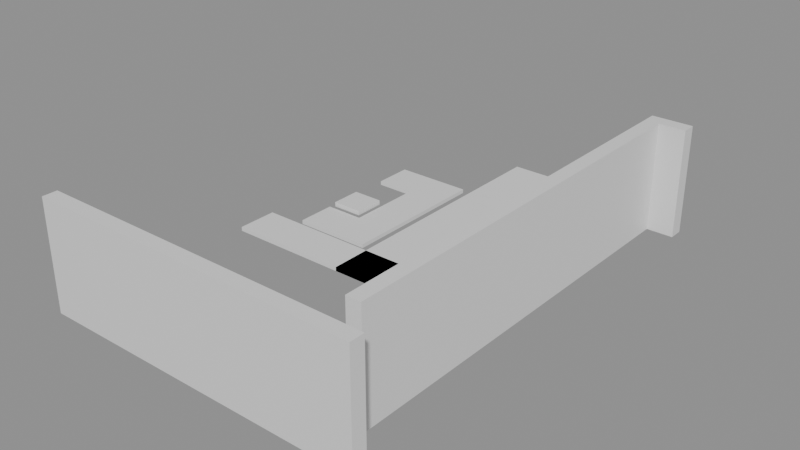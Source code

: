 # Source: building_lego.blend  (saved by Blender 5.0.119; exported with 4.5.12 LTS)
import bpy
from mathutils import Matrix  # noqa: F401  (used for matrix-valued properties, if any)

bpy.ops.wm.read_factory_settings(use_empty=True)
scene = bpy.context.scene
scene.name = 'Scene'

# ---- collections
col_01_paredes_externas = bpy.data.collections.new('01_Paredes_Externas'); scene.collection.children.link(col_01_paredes_externas)
col_03_pisos_escadas = bpy.data.collections.new('03_Pisos_Escadas'); scene.collection.children.link(col_03_pisos_escadas)
col_04_moveis_decoracoes = bpy.data.collections.new('04_Moveis_Decoracoes'); scene.collection.children.link(col_04_moveis_decoracoes)

# ---- materials (node trees are filled in below, after node groups)
mat_mat_parede_externa = bpy.data.materials.new('Mat_Parede_Externa')
mat_mat_pisos = bpy.data.materials.new('Mat_Pisos')
mat_mat_moveis = bpy.data.materials.new('Mat_Moveis')

# ---- material node trees
mat_mat_parede_externa.use_nodes = True; mat_mat_parede_externa.node_tree.nodes.clear()
_N = mat_mat_parede_externa.node_tree.nodes; _L = mat_mat_parede_externa.node_tree.links
n0 = _N.new('ShaderNodeBsdfPrincipled'); n0.name = 'BSDF - Pré-fundamentado'; n0.location = (-200, 100)
n1 = _N.new('ShaderNodeOutputMaterial'); n1.name = 'Saída de material'; n1.location = (200, 100)
_L.new(n0.outputs[0], n1.inputs[0])
n1.is_active_output = True
mat_mat_pisos.use_nodes = True; mat_mat_pisos.node_tree.nodes.clear()
_N = mat_mat_pisos.node_tree.nodes; _L = mat_mat_pisos.node_tree.links
n0 = _N.new('ShaderNodeBsdfPrincipled'); n0.name = 'BSDF - Pré-fundamentado'; n0.location = (-200, 100)
n1 = _N.new('ShaderNodeOutputMaterial'); n1.name = 'Saída de material'; n1.location = (200, 100)
_L.new(n0.outputs[0], n1.inputs[0])
n1.is_active_output = True
mat_mat_moveis.use_nodes = True; mat_mat_moveis.node_tree.nodes.clear()
_N = mat_mat_moveis.node_tree.nodes; _L = mat_mat_moveis.node_tree.links
n0 = _N.new('ShaderNodeBsdfPrincipled'); n0.name = 'BSDF - Pré-fundamentado'; n0.location = (-200, 100)
n1 = _N.new('ShaderNodeOutputMaterial'); n1.name = 'Saída de material'; n1.location = (200, 100)
_L.new(n0.outputs[0], n1.inputs[0])
n1.is_active_output = True

# ---- meshes
me_bloco_dungeon_wall_4232_3687_z0 = bpy.data.meshes.new('Bloco_dungeon_wall_4232_3687_z0')
me_bloco_dungeon_wall_4232_3687_z0.from_pydata([(-0.5, -0.175, -1.32), (0.5, -0.175, -1.32), (0.5, 0.175, -1.32), (-0.5, 0.175, -1.32), (-0.5, -0.175, 1.32), (0.5, -0.175, 1.32), (0.5, 0.175, 1.32), (-0.5, 0.175, 1.32)], [], [(0, 1, 2, 3), (4, 7, 6, 5), (0, 4, 5, 1), (2, 6, 7, 3), (0, 3, 7, 4), (1, 5, 6, 2)])
me_bloco_dungeon_wall_4232_3687_z0.materials.append(mat_mat_parede_externa)
me_bloco_dungeon_wall_4232_3687_z0.update()
me_bloco_dungeon_wall_4233_3687_z0 = bpy.data.meshes.new('Bloco_dungeon_wall_4233_3687_z0')
me_bloco_dungeon_wall_4233_3687_z0.from_pydata([(-0.5, -0.175, -1.32), (0.5, -0.175, -1.32), (0.5, 0.175, -1.32), (-0.5, 0.175, -1.32), (-0.5, -0.175, 1.32), (0.5, -0.175, 1.32), (0.5, 0.175, 1.32), (-0.5, 0.175, 1.32)], [], [(0, 1, 2, 3), (4, 7, 6, 5), (0, 4, 5, 1), (2, 6, 7, 3), (0, 3, 7, 4), (1, 5, 6, 2)])
me_bloco_dungeon_wall_4233_3687_z0.materials.append(mat_mat_parede_externa)
me_bloco_dungeon_wall_4233_3687_z0.update()
me_bloco_dungeon_wall_4234_3687_z0 = bpy.data.meshes.new('Bloco_dungeon_wall_4234_3687_z0')
me_bloco_dungeon_wall_4234_3687_z0.from_pydata([(-0.5, -0.175, -1.32), (0.5, -0.175, -1.32), (0.5, 0.175, -1.32), (-0.5, 0.175, -1.32), (-0.5, -0.175, 1.32), (0.5, -0.175, 1.32), (0.5, 0.175, 1.32), (-0.5, 0.175, 1.32)], [], [(0, 1, 2, 3), (4, 7, 6, 5), (0, 4, 5, 1), (2, 6, 7, 3), (0, 3, 7, 4), (1, 5, 6, 2)])
me_bloco_dungeon_wall_4234_3687_z0.materials.append(mat_mat_parede_externa)
me_bloco_dungeon_wall_4234_3687_z0.update()
me_bloco_dungeon_wall_4235_3687_z0 = bpy.data.meshes.new('Bloco_dungeon_wall_4235_3687_z0')
me_bloco_dungeon_wall_4235_3687_z0.from_pydata([(-0.5, -0.175, -1.32), (0.5, -0.175, -1.32), (0.5, 0.175, -1.32), (-0.5, 0.175, -1.32), (-0.5, -0.175, 1.32), (0.5, -0.175, 1.32), (0.5, 0.175, 1.32), (-0.5, 0.175, 1.32)], [], [(0, 1, 2, 3), (4, 7, 6, 5), (0, 4, 5, 1), (2, 6, 7, 3), (0, 3, 7, 4), (1, 5, 6, 2)])
me_bloco_dungeon_wall_4235_3687_z0.materials.append(mat_mat_parede_externa)
me_bloco_dungeon_wall_4235_3687_z0.update()
me_bloco_dungeon_wall_4236_3687_z0 = bpy.data.meshes.new('Bloco_dungeon_wall_4236_3687_z0')
me_bloco_dungeon_wall_4236_3687_z0.from_pydata([(-0.5, -0.175, -1.32), (0.5, -0.175, -1.32), (0.5, 0.175, -1.32), (-0.5, 0.175, -1.32), (-0.5, -0.175, 1.32), (0.5, -0.175, 1.32), (0.5, 0.175, 1.32), (-0.5, 0.175, 1.32)], [], [(0, 1, 2, 3), (4, 7, 6, 5), (0, 4, 5, 1), (2, 6, 7, 3), (0, 3, 7, 4), (1, 5, 6, 2)])
me_bloco_dungeon_wall_4236_3687_z0.materials.append(mat_mat_parede_externa)
me_bloco_dungeon_wall_4236_3687_z0.update()
me_bloco_dungeon_wall_4237_3687_z0 = bpy.data.meshes.new('Bloco_dungeon_wall_4237_3687_z0')
me_bloco_dungeon_wall_4237_3687_z0.from_pydata([(-0.5, -0.175, -1.32), (0.5, -0.175, -1.32), (0.5, 0.175, -1.32), (-0.5, 0.175, -1.32), (-0.5, -0.175, 1.32), (0.5, -0.175, 1.32), (0.5, 0.175, 1.32), (-0.5, 0.175, 1.32)], [], [(0, 1, 2, 3), (4, 7, 6, 5), (0, 4, 5, 1), (2, 6, 7, 3), (0, 3, 7, 4), (1, 5, 6, 2)])
me_bloco_dungeon_wall_4237_3687_z0.materials.append(mat_mat_parede_externa)
me_bloco_dungeon_wall_4237_3687_z0.update()
me_bloco_dungeon_wall_4238_3687_z0 = bpy.data.meshes.new('Bloco_dungeon_wall_4238_3687_z0')
me_bloco_dungeon_wall_4238_3687_z0.from_pydata([(-0.5, -0.175, -1.32), (0.5, -0.175, -1.32), (0.5, 0.175, -1.32), (-0.5, 0.175, -1.32), (-0.5, -0.175, 1.32), (0.5, -0.175, 1.32), (0.5, 0.175, 1.32), (-0.5, 0.175, 1.32)], [], [(0, 1, 2, 3), (4, 7, 6, 5), (0, 4, 5, 1), (2, 6, 7, 3), (0, 3, 7, 4), (1, 5, 6, 2)])
me_bloco_dungeon_wall_4238_3687_z0.materials.append(mat_mat_parede_externa)
me_bloco_dungeon_wall_4238_3687_z0.update()
me_bloco_dungeon_wall_4239_3687_z0 = bpy.data.meshes.new('Bloco_dungeon_wall_4239_3687_z0')
me_bloco_dungeon_wall_4239_3687_z0.from_pydata([(-0.5, -0.175, -1.32), (0.5, -0.175, -1.32), (0.5, 0.175, -1.32), (-0.5, 0.175, -1.32), (-0.5, -0.175, 1.32), (0.5, -0.175, 1.32), (0.5, 0.175, 1.32), (-0.5, 0.175, 1.32)], [], [(0, 1, 2, 3), (4, 7, 6, 5), (0, 4, 5, 1), (2, 6, 7, 3), (0, 3, 7, 4), (1, 5, 6, 2)])
me_bloco_dungeon_wall_4239_3687_z0.materials.append(mat_mat_parede_externa)
me_bloco_dungeon_wall_4239_3687_z0.update()
me_bloco_dungeon_wall_4239_3698_z0 = bpy.data.meshes.new('Bloco_dungeon_wall_4239_3698_z0')
me_bloco_dungeon_wall_4239_3698_z0.from_pydata([(-0.5, -0.175, -1.32), (0.5, -0.175, -1.32), (0.5, 0.175, -1.32), (-0.5, 0.175, -1.32), (-0.5, -0.175, 1.32), (0.5, -0.175, 1.32), (0.5, 0.175, 1.32), (-0.5, 0.175, 1.32)], [], [(0, 1, 2, 3), (4, 7, 6, 5), (0, 4, 5, 1), (2, 6, 7, 3), (0, 3, 7, 4), (1, 5, 6, 2)])
me_bloco_dungeon_wall_4239_3698_z0.materials.append(mat_mat_parede_externa)
me_bloco_dungeon_wall_4239_3698_z0.update()
me_bloco_dungeon_wall_4239_3688_z0 = bpy.data.meshes.new('Bloco_dungeon_wall_4239_3688_z0')
me_bloco_dungeon_wall_4239_3688_z0.from_pydata([(-0.175, -0.5, -1.32), (0.175, -0.5, -1.32), (0.175, 0.5, -1.32), (-0.175, 0.5, -1.32), (-0.175, -0.5, 1.32), (0.175, -0.5, 1.32), (0.175, 0.5, 1.32), (-0.175, 0.5, 1.32)], [], [(0, 1, 2, 3), (4, 7, 6, 5), (0, 4, 5, 1), (2, 6, 7, 3), (0, 3, 7, 4), (1, 5, 6, 2)])
me_bloco_dungeon_wall_4239_3688_z0.materials.append(mat_mat_parede_externa)
me_bloco_dungeon_wall_4239_3688_z0.update()
me_bloco_dungeon_wall_4239_3689_z0 = bpy.data.meshes.new('Bloco_dungeon_wall_4239_3689_z0')
me_bloco_dungeon_wall_4239_3689_z0.from_pydata([(-0.175, -0.5, -1.32), (0.175, -0.5, -1.32), (0.175, 0.5, -1.32), (-0.175, 0.5, -1.32), (-0.175, -0.5, 1.32), (0.175, -0.5, 1.32), (0.175, 0.5, 1.32), (-0.175, 0.5, 1.32)], [], [(0, 1, 2, 3), (4, 7, 6, 5), (0, 4, 5, 1), (2, 6, 7, 3), (0, 3, 7, 4), (1, 5, 6, 2)])
me_bloco_dungeon_wall_4239_3689_z0.materials.append(mat_mat_parede_externa)
me_bloco_dungeon_wall_4239_3689_z0.update()
me_bloco_dungeon_wall_4239_3690_z0 = bpy.data.meshes.new('Bloco_dungeon_wall_4239_3690_z0')
me_bloco_dungeon_wall_4239_3690_z0.from_pydata([(-0.175, -0.5, -1.32), (0.175, -0.5, -1.32), (0.175, 0.5, -1.32), (-0.175, 0.5, -1.32), (-0.175, -0.5, 1.32), (0.175, -0.5, 1.32), (0.175, 0.5, 1.32), (-0.175, 0.5, 1.32)], [], [(0, 1, 2, 3), (4, 7, 6, 5), (0, 4, 5, 1), (2, 6, 7, 3), (0, 3, 7, 4), (1, 5, 6, 2)])
me_bloco_dungeon_wall_4239_3690_z0.materials.append(mat_mat_parede_externa)
me_bloco_dungeon_wall_4239_3690_z0.update()
me_bloco_dungeon_wall_4239_3691_z0 = bpy.data.meshes.new('Bloco_dungeon_wall_4239_3691_z0')
me_bloco_dungeon_wall_4239_3691_z0.from_pydata([(-0.175, -0.5, -1.32), (0.175, -0.5, -1.32), (0.175, 0.5, -1.32), (-0.175, 0.5, -1.32), (-0.175, -0.5, 1.32), (0.175, -0.5, 1.32), (0.175, 0.5, 1.32), (-0.175, 0.5, 1.32)], [], [(0, 1, 2, 3), (4, 7, 6, 5), (0, 4, 5, 1), (2, 6, 7, 3), (0, 3, 7, 4), (1, 5, 6, 2)])
me_bloco_dungeon_wall_4239_3691_z0.materials.append(mat_mat_parede_externa)
me_bloco_dungeon_wall_4239_3691_z0.update()
me_bloco_dungeon_wall_4239_3692_z0 = bpy.data.meshes.new('Bloco_dungeon_wall_4239_3692_z0')
me_bloco_dungeon_wall_4239_3692_z0.from_pydata([(-0.175, -0.5, -1.32), (0.175, -0.5, -1.32), (0.175, 0.5, -1.32), (-0.175, 0.5, -1.32), (-0.175, -0.5, 1.32), (0.175, -0.5, 1.32), (0.175, 0.5, 1.32), (-0.175, 0.5, 1.32)], [], [(0, 1, 2, 3), (4, 7, 6, 5), (0, 4, 5, 1), (2, 6, 7, 3), (0, 3, 7, 4), (1, 5, 6, 2)])
me_bloco_dungeon_wall_4239_3692_z0.materials.append(mat_mat_parede_externa)
me_bloco_dungeon_wall_4239_3692_z0.update()
me_bloco_dungeon_wall_4239_3693_z0 = bpy.data.meshes.new('Bloco_dungeon_wall_4239_3693_z0')
me_bloco_dungeon_wall_4239_3693_z0.from_pydata([(-0.175, -0.5, -1.32), (0.175, -0.5, -1.32), (0.175, 0.5, -1.32), (-0.175, 0.5, -1.32), (-0.175, -0.5, 1.32), (0.175, -0.5, 1.32), (0.175, 0.5, 1.32), (-0.175, 0.5, 1.32)], [], [(0, 1, 2, 3), (4, 7, 6, 5), (0, 4, 5, 1), (2, 6, 7, 3), (0, 3, 7, 4), (1, 5, 6, 2)])
me_bloco_dungeon_wall_4239_3693_z0.materials.append(mat_mat_parede_externa)
me_bloco_dungeon_wall_4239_3693_z0.update()
me_bloco_dungeon_wall_4239_3694_z0 = bpy.data.meshes.new('Bloco_dungeon_wall_4239_3694_z0')
me_bloco_dungeon_wall_4239_3694_z0.from_pydata([(-0.175, -0.5, -1.32), (0.175, -0.5, -1.32), (0.175, 0.5, -1.32), (-0.175, 0.5, -1.32), (-0.175, -0.5, 1.32), (0.175, -0.5, 1.32), (0.175, 0.5, 1.32), (-0.175, 0.5, 1.32)], [], [(0, 1, 2, 3), (4, 7, 6, 5), (0, 4, 5, 1), (2, 6, 7, 3), (0, 3, 7, 4), (1, 5, 6, 2)])
me_bloco_dungeon_wall_4239_3694_z0.materials.append(mat_mat_parede_externa)
me_bloco_dungeon_wall_4239_3694_z0.update()
me_bloco_dungeon_wall_4239_3695_z0 = bpy.data.meshes.new('Bloco_dungeon_wall_4239_3695_z0')
me_bloco_dungeon_wall_4239_3695_z0.from_pydata([(-0.175, -0.5, -1.32), (0.175, -0.5, -1.32), (0.175, 0.5, -1.32), (-0.175, 0.5, -1.32), (-0.175, -0.5, 1.32), (0.175, -0.5, 1.32), (0.175, 0.5, 1.32), (-0.175, 0.5, 1.32)], [], [(0, 1, 2, 3), (4, 7, 6, 5), (0, 4, 5, 1), (2, 6, 7, 3), (0, 3, 7, 4), (1, 5, 6, 2)])
me_bloco_dungeon_wall_4239_3695_z0.materials.append(mat_mat_parede_externa)
me_bloco_dungeon_wall_4239_3695_z0.update()
me_bloco_dungeon_wall_4239_3696_z0 = bpy.data.meshes.new('Bloco_dungeon_wall_4239_3696_z0')
me_bloco_dungeon_wall_4239_3696_z0.from_pydata([(-0.175, -0.5, -1.32), (0.175, -0.5, -1.32), (0.175, 0.5, -1.32), (-0.175, 0.5, -1.32), (-0.175, -0.5, 1.32), (0.175, -0.5, 1.32), (0.175, 0.5, 1.32), (-0.175, 0.5, 1.32)], [], [(0, 1, 2, 3), (4, 7, 6, 5), (0, 4, 5, 1), (2, 6, 7, 3), (0, 3, 7, 4), (1, 5, 6, 2)])
me_bloco_dungeon_wall_4239_3696_z0.materials.append(mat_mat_parede_externa)
me_bloco_dungeon_wall_4239_3696_z0.update()
me_bloco_dungeon_wall_4239_3697_z0 = bpy.data.meshes.new('Bloco_dungeon_wall_4239_3697_z0')
me_bloco_dungeon_wall_4239_3697_z0.from_pydata([(-0.175, -0.5, -1.32), (0.175, -0.5, -1.32), (0.175, 0.5, -1.32), (-0.175, 0.5, -1.32), (-0.175, -0.5, 1.32), (0.175, -0.5, 1.32), (0.175, 0.5, 1.32), (-0.175, 0.5, 1.32)], [], [(0, 1, 2, 3), (4, 7, 6, 5), (0, 4, 5, 1), (2, 6, 7, 3), (0, 3, 7, 4), (1, 5, 6, 2)])
me_bloco_dungeon_wall_4239_3697_z0.materials.append(mat_mat_parede_externa)
me_bloco_dungeon_wall_4239_3697_z0.update()
me_piso_stone_pavers_4232_3692_z0 = bpy.data.meshes.new('Piso_stone_pavers_4232_3692_z0')
me_piso_stone_pavers_4232_3692_z0.from_pydata([(-0.5, -0.5, -0.05), (0.5, -0.5, -0.05), (0.5, 0.5, -0.05), (-0.5, 0.5, -0.05), (-0.5, -0.5, 0.05), (0.5, -0.5, 0.05), (0.5, 0.5, 0.05), (-0.5, 0.5, 0.05)], [], [(0, 1, 2, 3), (4, 7, 6, 5), (0, 4, 5, 1), (2, 6, 7, 3), (0, 3, 7, 4), (1, 5, 6, 2)])
me_piso_stone_pavers_4232_3692_z0.materials.append(mat_mat_pisos)
me_piso_stone_pavers_4232_3692_z0.update()
me_piso_stone_pavers_4233_3692_z0 = bpy.data.meshes.new('Piso_stone_pavers_4233_3692_z0')
me_piso_stone_pavers_4233_3692_z0.from_pydata([(-0.5, -0.5, -0.05), (0.5, -0.5, -0.05), (0.5, 0.5, -0.05), (-0.5, 0.5, -0.05), (-0.5, -0.5, 0.05), (0.5, -0.5, 0.05), (0.5, 0.5, 0.05), (-0.5, 0.5, 0.05)], [], [(0, 1, 2, 3), (4, 7, 6, 5), (0, 4, 5, 1), (2, 6, 7, 3), (0, 3, 7, 4), (1, 5, 6, 2)])
me_piso_stone_pavers_4233_3692_z0.materials.append(mat_mat_pisos)
me_piso_stone_pavers_4233_3692_z0.update()
me_piso_stone_pavers_4234_3692_z0 = bpy.data.meshes.new('Piso_stone_pavers_4234_3692_z0')
me_piso_stone_pavers_4234_3692_z0.from_pydata([(-0.5, -0.5, -0.05), (0.5, -0.5, -0.05), (0.5, 0.5, -0.05), (-0.5, 0.5, -0.05), (-0.5, -0.5, 0.05), (0.5, -0.5, 0.05), (0.5, 0.5, 0.05), (-0.5, 0.5, 0.05)], [], [(0, 1, 2, 3), (4, 7, 6, 5), (0, 4, 5, 1), (2, 6, 7, 3), (0, 3, 7, 4), (1, 5, 6, 2)])
me_piso_stone_pavers_4234_3692_z0.materials.append(mat_mat_pisos)
me_piso_stone_pavers_4234_3692_z0.update()
me_piso_stone_pavers_4235_3692_z0 = bpy.data.meshes.new('Piso_stone_pavers_4235_3692_z0')
me_piso_stone_pavers_4235_3692_z0.from_pydata([(-0.5, -0.5, -0.05), (0.5, -0.5, -0.05), (0.5, 0.5, -0.05), (-0.5, 0.5, -0.05), (-0.5, -0.5, 0.05), (0.5, -0.5, 0.05), (0.5, 0.5, 0.05), (-0.5, 0.5, 0.05)], [], [(0, 1, 2, 3), (4, 7, 6, 5), (0, 4, 5, 1), (2, 6, 7, 3), (0, 3, 7, 4), (1, 5, 6, 2)])
me_piso_stone_pavers_4235_3692_z0.materials.append(mat_mat_pisos)
me_piso_stone_pavers_4235_3692_z0.update()
me_piso_glowing_rune_4235_3692_z0 = bpy.data.meshes.new('Piso_glowing_rune_4235_3692_z0')
me_piso_glowing_rune_4235_3692_z0.from_pydata([(-0.5, -0.5, -0.05), (0.5, -0.5, -0.05), (0.5, 0.5, -0.05), (-0.5, 0.5, -0.05), (-0.5, -0.5, 0.05), (0.5, -0.5, 0.05), (0.5, 0.5, 0.05), (-0.5, 0.5, 0.05)], [], [(0, 1, 2, 3), (4, 7, 6, 5), (0, 4, 5, 1), (2, 6, 7, 3), (0, 3, 7, 4), (1, 5, 6, 2)])
me_piso_glowing_rune_4235_3692_z0.materials.append(mat_mat_pisos)
me_piso_glowing_rune_4235_3692_z0.update()
me_piso_stone_pavers_4235_3693_z0 = bpy.data.meshes.new('Piso_stone_pavers_4235_3693_z0')
me_piso_stone_pavers_4235_3693_z0.from_pydata([(-0.5, -0.5, -0.05), (0.5, -0.5, -0.05), (0.5, 0.5, -0.05), (-0.5, 0.5, -0.05), (-0.5, -0.5, 0.05), (0.5, -0.5, 0.05), (0.5, 0.5, 0.05), (-0.5, 0.5, 0.05)], [], [(0, 1, 2, 3), (4, 7, 6, 5), (0, 4, 5, 1), (2, 6, 7, 3), (0, 3, 7, 4), (1, 5, 6, 2)])
me_piso_stone_pavers_4235_3693_z0.materials.append(mat_mat_pisos)
me_piso_stone_pavers_4235_3693_z0.update()
me_piso_stone_pavers_4232_3694_z_5 = bpy.data.meshes.new('Piso_stone_pavers_4232_3694_z-5')
me_piso_stone_pavers_4232_3694_z_5.from_pydata([(-0.5, -0.5, -0.05), (0.5, -0.5, -0.05), (0.5, 0.5, -0.05), (-0.5, 0.5, -0.05), (-0.5, -0.5, 0.05), (0.5, -0.5, 0.05), (0.5, 0.5, 0.05), (-0.5, 0.5, 0.05)], [], [(0, 1, 2, 3), (4, 7, 6, 5), (0, 4, 5, 1), (2, 6, 7, 3), (0, 3, 7, 4), (1, 5, 6, 2)])
me_piso_stone_pavers_4232_3694_z_5.materials.append(mat_mat_pisos)
me_piso_stone_pavers_4232_3694_z_5.update()
me_piso_stone_pavers_4233_3694_z_5 = bpy.data.meshes.new('Piso_stone_pavers_4233_3694_z-5')
me_piso_stone_pavers_4233_3694_z_5.from_pydata([(-0.5, -0.5, -0.05), (0.5, -0.5, -0.05), (0.5, 0.5, -0.05), (-0.5, 0.5, -0.05), (-0.5, -0.5, 0.05), (0.5, -0.5, 0.05), (0.5, 0.5, 0.05), (-0.5, 0.5, 0.05)], [], [(0, 1, 2, 3), (4, 7, 6, 5), (0, 4, 5, 1), (2, 6, 7, 3), (0, 3, 7, 4), (1, 5, 6, 2)])
me_piso_stone_pavers_4233_3694_z_5.materials.append(mat_mat_pisos)
me_piso_stone_pavers_4233_3694_z_5.update()
me_piso_stone_pavers_4235_3694_z0 = bpy.data.meshes.new('Piso_stone_pavers_4235_3694_z0')
me_piso_stone_pavers_4235_3694_z0.from_pydata([(-0.5, -0.5, -0.05), (0.5, -0.5, -0.05), (0.5, 0.5, -0.05), (-0.5, 0.5, -0.05), (-0.5, -0.5, 0.05), (0.5, -0.5, 0.05), (0.5, 0.5, 0.05), (-0.5, 0.5, 0.05)], [], [(0, 1, 2, 3), (4, 7, 6, 5), (0, 4, 5, 1), (2, 6, 7, 3), (0, 3, 7, 4), (1, 5, 6, 2)])
me_piso_stone_pavers_4235_3694_z0.materials.append(mat_mat_pisos)
me_piso_stone_pavers_4235_3694_z0.update()
me_piso_stone_pavers_4233_3695_z_5 = bpy.data.meshes.new('Piso_stone_pavers_4233_3695_z-5')
me_piso_stone_pavers_4233_3695_z_5.from_pydata([(-0.5, -0.5, -0.05), (0.5, -0.5, -0.05), (0.5, 0.5, -0.05), (-0.5, 0.5, -0.05), (-0.5, -0.5, 0.05), (0.5, -0.5, 0.05), (0.5, 0.5, 0.05), (-0.5, 0.5, 0.05)], [], [(0, 1, 2, 3), (4, 7, 6, 5), (0, 4, 5, 1), (2, 6, 7, 3), (0, 3, 7, 4), (1, 5, 6, 2)])
me_piso_stone_pavers_4233_3695_z_5.materials.append(mat_mat_pisos)
me_piso_stone_pavers_4233_3695_z_5.update()
me_piso_stone_pavers_4235_3695_z0 = bpy.data.meshes.new('Piso_stone_pavers_4235_3695_z0')
me_piso_stone_pavers_4235_3695_z0.from_pydata([(-0.5, -0.5, -0.05), (0.5, -0.5, -0.05), (0.5, 0.5, -0.05), (-0.5, 0.5, -0.05), (-0.5, -0.5, 0.05), (0.5, -0.5, 0.05), (0.5, 0.5, 0.05), (-0.5, 0.5, 0.05)], [], [(0, 1, 2, 3), (4, 7, 6, 5), (0, 4, 5, 1), (2, 6, 7, 3), (0, 3, 7, 4), (1, 5, 6, 2)])
me_piso_stone_pavers_4235_3695_z0.materials.append(mat_mat_pisos)
me_piso_stone_pavers_4235_3695_z0.update()
me_piso_stone_pavers_4233_3696_z_5 = bpy.data.meshes.new('Piso_stone_pavers_4233_3696_z-5')
me_piso_stone_pavers_4233_3696_z_5.from_pydata([(-0.5, -0.5, -0.05), (0.5, -0.5, -0.05), (0.5, 0.5, -0.05), (-0.5, 0.5, -0.05), (-0.5, -0.5, 0.05), (0.5, -0.5, 0.05), (0.5, 0.5, 0.05), (-0.5, 0.5, 0.05)], [], [(0, 1, 2, 3), (4, 7, 6, 5), (0, 4, 5, 1), (2, 6, 7, 3), (0, 3, 7, 4), (1, 5, 6, 2)])
me_piso_stone_pavers_4233_3696_z_5.materials.append(mat_mat_pisos)
me_piso_stone_pavers_4233_3696_z_5.update()
me_piso_stone_pavers_4235_3696_z0 = bpy.data.meshes.new('Piso_stone_pavers_4235_3696_z0')
me_piso_stone_pavers_4235_3696_z0.from_pydata([(-0.5, -0.5, -0.05), (0.5, -0.5, -0.05), (0.5, 0.5, -0.05), (-0.5, 0.5, -0.05), (-0.5, -0.5, 0.05), (0.5, -0.5, 0.05), (0.5, 0.5, 0.05), (-0.5, 0.5, 0.05)], [], [(0, 1, 2, 3), (4, 7, 6, 5), (0, 4, 5, 1), (2, 6, 7, 3), (0, 3, 7, 4), (1, 5, 6, 2)])
me_piso_stone_pavers_4235_3696_z0.materials.append(mat_mat_pisos)
me_piso_stone_pavers_4235_3696_z0.update()
me_piso_stone_pavers_4232_3697_z_5 = bpy.data.meshes.new('Piso_stone_pavers_4232_3697_z-5')
me_piso_stone_pavers_4232_3697_z_5.from_pydata([(-0.5, -0.5, -0.05), (0.5, -0.5, -0.05), (0.5, 0.5, -0.05), (-0.5, 0.5, -0.05), (-0.5, -0.5, 0.05), (0.5, -0.5, 0.05), (0.5, 0.5, 0.05), (-0.5, 0.5, 0.05)], [], [(0, 1, 2, 3), (4, 7, 6, 5), (0, 4, 5, 1), (2, 6, 7, 3), (0, 3, 7, 4), (1, 5, 6, 2)])
me_piso_stone_pavers_4232_3697_z_5.materials.append(mat_mat_pisos)
me_piso_stone_pavers_4232_3697_z_5.update()
me_piso_stone_pavers_4233_3697_z_5 = bpy.data.meshes.new('Piso_stone_pavers_4233_3697_z-5')
me_piso_stone_pavers_4233_3697_z_5.from_pydata([(-0.5, -0.5, -0.05), (0.5, -0.5, -0.05), (0.5, 0.5, -0.05), (-0.5, 0.5, -0.05), (-0.5, -0.5, 0.05), (0.5, -0.5, 0.05), (0.5, 0.5, 0.05), (-0.5, 0.5, 0.05)], [], [(0, 1, 2, 3), (4, 7, 6, 5), (0, 4, 5, 1), (2, 6, 7, 3), (0, 3, 7, 4), (1, 5, 6, 2)])
me_piso_stone_pavers_4233_3697_z_5.materials.append(mat_mat_pisos)
me_piso_stone_pavers_4233_3697_z_5.update()
me_piso_stone_pavers_4235_3697_z0 = bpy.data.meshes.new('Piso_stone_pavers_4235_3697_z0')
me_piso_stone_pavers_4235_3697_z0.from_pydata([(-0.5, -0.5, -0.05), (0.5, -0.5, -0.05), (0.5, 0.5, -0.05), (-0.5, 0.5, -0.05), (-0.5, -0.5, 0.05), (0.5, -0.5, 0.05), (0.5, 0.5, 0.05), (-0.5, 0.5, 0.05)], [], [(0, 1, 2, 3), (4, 7, 6, 5), (0, 4, 5, 1), (2, 6, 7, 3), (0, 3, 7, 4), (1, 5, 6, 2)])
me_piso_stone_pavers_4235_3697_z0.materials.append(mat_mat_pisos)
me_piso_stone_pavers_4235_3697_z0.update()
me_piso_stone_pavers_4235_3698_z0 = bpy.data.meshes.new('Piso_stone_pavers_4235_3698_z0')
me_piso_stone_pavers_4235_3698_z0.from_pydata([(-0.5, -0.5, -0.05), (0.5, -0.5, -0.05), (0.5, 0.5, -0.05), (-0.5, 0.5, -0.05), (-0.5, -0.5, 0.05), (0.5, -0.5, 0.05), (0.5, 0.5, 0.05), (-0.5, 0.5, 0.05)], [], [(0, 1, 2, 3), (4, 7, 6, 5), (0, 4, 5, 1), (2, 6, 7, 3), (0, 3, 7, 4), (1, 5, 6, 2)])
me_piso_stone_pavers_4235_3698_z0.materials.append(mat_mat_pisos)
me_piso_stone_pavers_4235_3698_z0.update()
me_movel_blood_smear_4232_3695_z_5 = bpy.data.meshes.new('Movel_blood_smear_4232_3695_z-5')
me_movel_blood_smear_4232_3695_z_5.from_pydata([(-0.4, -0.4, -0.06), (0.4, -0.4, -0.06), (0.4, 0.4, -0.06), (-0.4, 0.4, -0.06), (-0.4, -0.4, 0.06), (0.4, -0.4, 0.06), (0.4, 0.4, 0.06), (-0.4, 0.4, 0.06)], [], [(0, 1, 2, 3), (4, 7, 6, 5), (0, 4, 5, 1), (2, 6, 7, 3), (0, 3, 7, 4), (1, 5, 6, 2)])
me_movel_blood_smear_4232_3695_z_5.materials.append(mat_mat_moveis)
me_movel_blood_smear_4232_3695_z_5.update()

# ---- objects
ob_parede_externa_norte_y3687_x4232_4239 = bpy.data.objects.new('Parede_Externa_Norte_Y3687_X4232_4239', None)
ob_bloco_dungeon_wall_4232_3687_z0 = bpy.data.objects.new('Bloco_dungeon_wall_4232_3687_z0', me_bloco_dungeon_wall_4232_3687_z0)
ob_bloco_dungeon_wall_4233_3687_z0 = bpy.data.objects.new('Bloco_dungeon_wall_4233_3687_z0', me_bloco_dungeon_wall_4233_3687_z0)
ob_bloco_dungeon_wall_4234_3687_z0 = bpy.data.objects.new('Bloco_dungeon_wall_4234_3687_z0', me_bloco_dungeon_wall_4234_3687_z0)
ob_bloco_dungeon_wall_4235_3687_z0 = bpy.data.objects.new('Bloco_dungeon_wall_4235_3687_z0', me_bloco_dungeon_wall_4235_3687_z0)
ob_bloco_dungeon_wall_4236_3687_z0 = bpy.data.objects.new('Bloco_dungeon_wall_4236_3687_z0', me_bloco_dungeon_wall_4236_3687_z0)
ob_bloco_dungeon_wall_4237_3687_z0 = bpy.data.objects.new('Bloco_dungeon_wall_4237_3687_z0', me_bloco_dungeon_wall_4237_3687_z0)
ob_bloco_dungeon_wall_4238_3687_z0 = bpy.data.objects.new('Bloco_dungeon_wall_4238_3687_z0', me_bloco_dungeon_wall_4238_3687_z0)
ob_bloco_dungeon_wall_4239_3687_z0 = bpy.data.objects.new('Bloco_dungeon_wall_4239_3687_z0', me_bloco_dungeon_wall_4239_3687_z0)
ob_parede_externa_sul_y3698_x4239_4239 = bpy.data.objects.new('Parede_Externa_Sul_Y3698_X4239_4239', None)
ob_bloco_dungeon_wall_4239_3698_z0 = bpy.data.objects.new('Bloco_dungeon_wall_4239_3698_z0', me_bloco_dungeon_wall_4239_3698_z0)
ob_parede_externa_leste_x4239_y3688_3697 = bpy.data.objects.new('Parede_Externa_Leste_X4239_Y3688_3697', None)
ob_bloco_dungeon_wall_4239_3688_z0 = bpy.data.objects.new('Bloco_dungeon_wall_4239_3688_z0', me_bloco_dungeon_wall_4239_3688_z0)
ob_bloco_dungeon_wall_4239_3689_z0 = bpy.data.objects.new('Bloco_dungeon_wall_4239_3689_z0', me_bloco_dungeon_wall_4239_3689_z0)
ob_bloco_dungeon_wall_4239_3690_z0 = bpy.data.objects.new('Bloco_dungeon_wall_4239_3690_z0', me_bloco_dungeon_wall_4239_3690_z0)
ob_bloco_dungeon_wall_4239_3691_z0 = bpy.data.objects.new('Bloco_dungeon_wall_4239_3691_z0', me_bloco_dungeon_wall_4239_3691_z0)
ob_bloco_dungeon_wall_4239_3692_z0 = bpy.data.objects.new('Bloco_dungeon_wall_4239_3692_z0', me_bloco_dungeon_wall_4239_3692_z0)
ob_bloco_dungeon_wall_4239_3693_z0 = bpy.data.objects.new('Bloco_dungeon_wall_4239_3693_z0', me_bloco_dungeon_wall_4239_3693_z0)
ob_bloco_dungeon_wall_4239_3694_z0 = bpy.data.objects.new('Bloco_dungeon_wall_4239_3694_z0', me_bloco_dungeon_wall_4239_3694_z0)
ob_bloco_dungeon_wall_4239_3695_z0 = bpy.data.objects.new('Bloco_dungeon_wall_4239_3695_z0', me_bloco_dungeon_wall_4239_3695_z0)
ob_bloco_dungeon_wall_4239_3696_z0 = bpy.data.objects.new('Bloco_dungeon_wall_4239_3696_z0', me_bloco_dungeon_wall_4239_3696_z0)
ob_bloco_dungeon_wall_4239_3697_z0 = bpy.data.objects.new('Bloco_dungeon_wall_4239_3697_z0', me_bloco_dungeon_wall_4239_3697_z0)
ob_pisos_lajes = bpy.data.objects.new('Pisos_Lajes', None)
ob_piso_stone_pavers_4232_3692_z0 = bpy.data.objects.new('Piso_stone_pavers_4232_3692_z0', me_piso_stone_pavers_4232_3692_z0)
ob_piso_stone_pavers_4233_3692_z0 = bpy.data.objects.new('Piso_stone_pavers_4233_3692_z0', me_piso_stone_pavers_4233_3692_z0)
ob_piso_stone_pavers_4234_3692_z0 = bpy.data.objects.new('Piso_stone_pavers_4234_3692_z0', me_piso_stone_pavers_4234_3692_z0)
ob_piso_stone_pavers_4235_3692_z0 = bpy.data.objects.new('Piso_stone_pavers_4235_3692_z0', me_piso_stone_pavers_4235_3692_z0)
ob_piso_glowing_rune_4235_3692_z0 = bpy.data.objects.new('Piso_glowing_rune_4235_3692_z0', me_piso_glowing_rune_4235_3692_z0)
ob_piso_stone_pavers_4235_3693_z0 = bpy.data.objects.new('Piso_stone_pavers_4235_3693_z0', me_piso_stone_pavers_4235_3693_z0)
ob_piso_stone_pavers_4232_3694_z_5 = bpy.data.objects.new('Piso_stone_pavers_4232_3694_z-5', me_piso_stone_pavers_4232_3694_z_5)
ob_piso_stone_pavers_4233_3694_z_5 = bpy.data.objects.new('Piso_stone_pavers_4233_3694_z-5', me_piso_stone_pavers_4233_3694_z_5)
ob_piso_stone_pavers_4235_3694_z0 = bpy.data.objects.new('Piso_stone_pavers_4235_3694_z0', me_piso_stone_pavers_4235_3694_z0)
ob_piso_stone_pavers_4233_3695_z_5 = bpy.data.objects.new('Piso_stone_pavers_4233_3695_z-5', me_piso_stone_pavers_4233_3695_z_5)
ob_piso_stone_pavers_4235_3695_z0 = bpy.data.objects.new('Piso_stone_pavers_4235_3695_z0', me_piso_stone_pavers_4235_3695_z0)
ob_piso_stone_pavers_4233_3696_z_5 = bpy.data.objects.new('Piso_stone_pavers_4233_3696_z-5', me_piso_stone_pavers_4233_3696_z_5)
ob_piso_stone_pavers_4235_3696_z0 = bpy.data.objects.new('Piso_stone_pavers_4235_3696_z0', me_piso_stone_pavers_4235_3696_z0)
ob_piso_stone_pavers_4232_3697_z_5 = bpy.data.objects.new('Piso_stone_pavers_4232_3697_z-5', me_piso_stone_pavers_4232_3697_z_5)
ob_piso_stone_pavers_4233_3697_z_5 = bpy.data.objects.new('Piso_stone_pavers_4233_3697_z-5', me_piso_stone_pavers_4233_3697_z_5)
ob_piso_stone_pavers_4235_3697_z0 = bpy.data.objects.new('Piso_stone_pavers_4235_3697_z0', me_piso_stone_pavers_4235_3697_z0)
ob_piso_stone_pavers_4235_3698_z0 = bpy.data.objects.new('Piso_stone_pavers_4235_3698_z0', me_piso_stone_pavers_4235_3698_z0)
ob_moveis_decoracoes = bpy.data.objects.new('Moveis_Decoracoes', None)
ob_movel_blood_smear_4232_3695_z_5 = bpy.data.objects.new('Movel_blood_smear_4232_3695_z-5', me_movel_blood_smear_4232_3695_z_5)

# ---- transforms, parenting, visibility, modifiers, constraints
ob_parede_externa_norte_y3687_x4232_4239.location = (0.0, -5.5, 0.0)
ob_parede_externa_norte_y3687_x4232_4239.empty_display_type = 'CUBE'
ob_bloco_dungeon_wall_4232_3687_z0.parent = ob_parede_externa_norte_y3687_x4232_4239
ob_bloco_dungeon_wall_4232_3687_z0.matrix_parent_inverse = Matrix(((1.0, -0.0, 0.0, -0.0), (-0.0, 1.0, -0.0, 5.5), (0.0, -0.0, 1.0, -0.0), (-0.0, 0.0, -0.0, 1.0)))
ob_bloco_dungeon_wall_4232_3687_z0.location = (-3.5, -5.825, 1.32)
ob_bloco_dungeon_wall_4233_3687_z0.parent = ob_parede_externa_norte_y3687_x4232_4239
ob_bloco_dungeon_wall_4233_3687_z0.matrix_parent_inverse = Matrix(((1.0, -0.0, 0.0, -0.0), (-0.0, 1.0, -0.0, 5.5), (0.0, -0.0, 1.0, -0.0), (-0.0, 0.0, -0.0, 1.0)))
ob_bloco_dungeon_wall_4233_3687_z0.location = (-2.5, -5.825, 1.32)
ob_bloco_dungeon_wall_4234_3687_z0.parent = ob_parede_externa_norte_y3687_x4232_4239
ob_bloco_dungeon_wall_4234_3687_z0.matrix_parent_inverse = Matrix(((1.0, -0.0, 0.0, -0.0), (-0.0, 1.0, -0.0, 5.5), (0.0, -0.0, 1.0, -0.0), (-0.0, 0.0, -0.0, 1.0)))
ob_bloco_dungeon_wall_4234_3687_z0.location = (-1.5, -5.825, 1.32)
ob_bloco_dungeon_wall_4235_3687_z0.parent = ob_parede_externa_norte_y3687_x4232_4239
ob_bloco_dungeon_wall_4235_3687_z0.matrix_parent_inverse = Matrix(((1.0, -0.0, 0.0, -0.0), (-0.0, 1.0, -0.0, 5.5), (0.0, -0.0, 1.0, -0.0), (-0.0, 0.0, -0.0, 1.0)))
ob_bloco_dungeon_wall_4235_3687_z0.location = (-0.5, -5.825, 1.32)
ob_bloco_dungeon_wall_4236_3687_z0.parent = ob_parede_externa_norte_y3687_x4232_4239
ob_bloco_dungeon_wall_4236_3687_z0.matrix_parent_inverse = Matrix(((1.0, -0.0, 0.0, -0.0), (-0.0, 1.0, -0.0, 5.5), (0.0, -0.0, 1.0, -0.0), (-0.0, 0.0, -0.0, 1.0)))
ob_bloco_dungeon_wall_4236_3687_z0.location = (0.5, -5.825, 1.32)
ob_bloco_dungeon_wall_4237_3687_z0.parent = ob_parede_externa_norte_y3687_x4232_4239
ob_bloco_dungeon_wall_4237_3687_z0.matrix_parent_inverse = Matrix(((1.0, -0.0, 0.0, -0.0), (-0.0, 1.0, -0.0, 5.5), (0.0, -0.0, 1.0, -0.0), (-0.0, 0.0, -0.0, 1.0)))
ob_bloco_dungeon_wall_4237_3687_z0.location = (1.5, -5.825, 1.32)
ob_bloco_dungeon_wall_4238_3687_z0.parent = ob_parede_externa_norte_y3687_x4232_4239
ob_bloco_dungeon_wall_4238_3687_z0.matrix_parent_inverse = Matrix(((1.0, -0.0, 0.0, -0.0), (-0.0, 1.0, -0.0, 5.5), (0.0, -0.0, 1.0, -0.0), (-0.0, 0.0, -0.0, 1.0)))
ob_bloco_dungeon_wall_4238_3687_z0.location = (2.5, -5.825, 1.32)
ob_bloco_dungeon_wall_4239_3687_z0.parent = ob_parede_externa_norte_y3687_x4232_4239
ob_bloco_dungeon_wall_4239_3687_z0.matrix_parent_inverse = Matrix(((1.0, -0.0, 0.0, -0.0), (-0.0, 1.0, -0.0, 5.5), (0.0, -0.0, 1.0, -0.0), (-0.0, 0.0, -0.0, 1.0)))
ob_bloco_dungeon_wall_4239_3687_z0.location = (3.5, -5.825, 1.32)
ob_parede_externa_sul_y3698_x4239_4239.location = (3.5, 5.5, 0.0)
ob_parede_externa_sul_y3698_x4239_4239.empty_display_type = 'CUBE'
ob_bloco_dungeon_wall_4239_3698_z0.parent = ob_parede_externa_sul_y3698_x4239_4239
ob_bloco_dungeon_wall_4239_3698_z0.matrix_parent_inverse = Matrix(((1.0, -0.0, 0.0, -3.5), (-0.0, 1.0, -0.0, -5.5), (0.0, -0.0, 1.0, -0.0), (-0.0, 0.0, -0.0, 1.0)))
ob_bloco_dungeon_wall_4239_3698_z0.location = (3.5, 5.175, 1.32)
ob_parede_externa_leste_x4239_y3688_3697.location = (3.5, 0.0, 0.0)
ob_parede_externa_leste_x4239_y3688_3697.empty_display_type = 'CUBE'
ob_bloco_dungeon_wall_4239_3688_z0.parent = ob_parede_externa_leste_x4239_y3688_3697
ob_bloco_dungeon_wall_4239_3688_z0.matrix_parent_inverse = Matrix(((1.0, -0.0, 0.0, -3.5), (-0.0, 1.0, -0.0, 0.0), (0.0, -0.0, 1.0, -0.0), (-0.0, 0.0, -0.0, 1.0)))
ob_bloco_dungeon_wall_4239_3688_z0.location = (3.175, -4.5, 1.32)
ob_bloco_dungeon_wall_4239_3689_z0.parent = ob_parede_externa_leste_x4239_y3688_3697
ob_bloco_dungeon_wall_4239_3689_z0.matrix_parent_inverse = Matrix(((1.0, -0.0, 0.0, -3.5), (-0.0, 1.0, -0.0, 0.0), (0.0, -0.0, 1.0, -0.0), (-0.0, 0.0, -0.0, 1.0)))
ob_bloco_dungeon_wall_4239_3689_z0.location = (3.175, -3.5, 1.32)
ob_bloco_dungeon_wall_4239_3690_z0.parent = ob_parede_externa_leste_x4239_y3688_3697
ob_bloco_dungeon_wall_4239_3690_z0.matrix_parent_inverse = Matrix(((1.0, -0.0, 0.0, -3.5), (-0.0, 1.0, -0.0, 0.0), (0.0, -0.0, 1.0, -0.0), (-0.0, 0.0, -0.0, 1.0)))
ob_bloco_dungeon_wall_4239_3690_z0.location = (3.175, -2.5, 1.32)
ob_bloco_dungeon_wall_4239_3691_z0.parent = ob_parede_externa_leste_x4239_y3688_3697
ob_bloco_dungeon_wall_4239_3691_z0.matrix_parent_inverse = Matrix(((1.0, -0.0, 0.0, -3.5), (-0.0, 1.0, -0.0, 0.0), (0.0, -0.0, 1.0, -0.0), (-0.0, 0.0, -0.0, 1.0)))
ob_bloco_dungeon_wall_4239_3691_z0.location = (3.175, -1.5, 1.32)
ob_bloco_dungeon_wall_4239_3692_z0.parent = ob_parede_externa_leste_x4239_y3688_3697
ob_bloco_dungeon_wall_4239_3692_z0.matrix_parent_inverse = Matrix(((1.0, -0.0, 0.0, -3.5), (-0.0, 1.0, -0.0, 0.0), (0.0, -0.0, 1.0, -0.0), (-0.0, 0.0, -0.0, 1.0)))
ob_bloco_dungeon_wall_4239_3692_z0.location = (3.175, -0.5, 1.32)
ob_bloco_dungeon_wall_4239_3693_z0.parent = ob_parede_externa_leste_x4239_y3688_3697
ob_bloco_dungeon_wall_4239_3693_z0.matrix_parent_inverse = Matrix(((1.0, -0.0, 0.0, -3.5), (-0.0, 1.0, -0.0, 0.0), (0.0, -0.0, 1.0, -0.0), (-0.0, 0.0, -0.0, 1.0)))
ob_bloco_dungeon_wall_4239_3693_z0.location = (3.175, 0.5, 1.32)
ob_bloco_dungeon_wall_4239_3694_z0.parent = ob_parede_externa_leste_x4239_y3688_3697
ob_bloco_dungeon_wall_4239_3694_z0.matrix_parent_inverse = Matrix(((1.0, -0.0, 0.0, -3.5), (-0.0, 1.0, -0.0, 0.0), (0.0, -0.0, 1.0, -0.0), (-0.0, 0.0, -0.0, 1.0)))
ob_bloco_dungeon_wall_4239_3694_z0.location = (3.175, 1.5, 1.32)
ob_bloco_dungeon_wall_4239_3695_z0.parent = ob_parede_externa_leste_x4239_y3688_3697
ob_bloco_dungeon_wall_4239_3695_z0.matrix_parent_inverse = Matrix(((1.0, -0.0, 0.0, -3.5), (-0.0, 1.0, -0.0, 0.0), (0.0, -0.0, 1.0, -0.0), (-0.0, 0.0, -0.0, 1.0)))
ob_bloco_dungeon_wall_4239_3695_z0.location = (3.175, 2.5, 1.32)
ob_bloco_dungeon_wall_4239_3696_z0.parent = ob_parede_externa_leste_x4239_y3688_3697
ob_bloco_dungeon_wall_4239_3696_z0.matrix_parent_inverse = Matrix(((1.0, -0.0, 0.0, -3.5), (-0.0, 1.0, -0.0, 0.0), (0.0, -0.0, 1.0, -0.0), (-0.0, 0.0, -0.0, 1.0)))
ob_bloco_dungeon_wall_4239_3696_z0.location = (3.175, 3.5, 1.32)
ob_bloco_dungeon_wall_4239_3697_z0.parent = ob_parede_externa_leste_x4239_y3688_3697
ob_bloco_dungeon_wall_4239_3697_z0.matrix_parent_inverse = Matrix(((1.0, -0.0, 0.0, -3.5), (-0.0, 1.0, -0.0, 0.0), (0.0, -0.0, 1.0, -0.0), (-0.0, 0.0, -0.0, 1.0)))
ob_bloco_dungeon_wall_4239_3697_z0.location = (3.175, 4.5, 1.32)
ob_pisos_lajes.location = (0.0, 0.0, 0.0)
ob_pisos_lajes.empty_display_type = 'CUBE'
ob_piso_stone_pavers_4232_3692_z0.parent = ob_pisos_lajes
ob_piso_stone_pavers_4232_3692_z0.location = (-3.5, -0.5, -0.05)
ob_piso_stone_pavers_4233_3692_z0.parent = ob_pisos_lajes
ob_piso_stone_pavers_4233_3692_z0.location = (-2.5, -0.5, -0.05)
ob_piso_stone_pavers_4234_3692_z0.parent = ob_pisos_lajes
ob_piso_stone_pavers_4234_3692_z0.location = (-1.5, -0.5, -0.05)
ob_piso_stone_pavers_4235_3692_z0.parent = ob_pisos_lajes
ob_piso_stone_pavers_4235_3692_z0.location = (-0.5, -0.5, -0.05)
ob_piso_glowing_rune_4235_3692_z0.parent = ob_pisos_lajes
ob_piso_glowing_rune_4235_3692_z0.location = (-0.5, -0.5, -0.05)
ob_piso_stone_pavers_4235_3693_z0.parent = ob_pisos_lajes
ob_piso_stone_pavers_4235_3693_z0.location = (-0.5, 0.5, -0.05)
ob_piso_stone_pavers_4232_3694_z_5.parent = ob_pisos_lajes
ob_piso_stone_pavers_4232_3694_z_5.location = (-3.5, 1.5, -0.65)
ob_piso_stone_pavers_4233_3694_z_5.parent = ob_pisos_lajes
ob_piso_stone_pavers_4233_3694_z_5.location = (-2.5, 1.5, -0.65)
ob_piso_stone_pavers_4235_3694_z0.parent = ob_pisos_lajes
ob_piso_stone_pavers_4235_3694_z0.location = (-0.5, 1.5, -0.05)
ob_piso_stone_pavers_4233_3695_z_5.parent = ob_pisos_lajes
ob_piso_stone_pavers_4233_3695_z_5.location = (-2.5, 2.5, -0.65)
ob_piso_stone_pavers_4235_3695_z0.parent = ob_pisos_lajes
ob_piso_stone_pavers_4235_3695_z0.location = (-0.5, 2.5, -0.05)
ob_piso_stone_pavers_4233_3696_z_5.parent = ob_pisos_lajes
ob_piso_stone_pavers_4233_3696_z_5.location = (-2.5, 3.5, -0.65)
ob_piso_stone_pavers_4235_3696_z0.parent = ob_pisos_lajes
ob_piso_stone_pavers_4235_3696_z0.location = (-0.5, 3.5, -0.05)
ob_piso_stone_pavers_4232_3697_z_5.parent = ob_pisos_lajes
ob_piso_stone_pavers_4232_3697_z_5.location = (-3.5, 4.5, -0.65)
ob_piso_stone_pavers_4233_3697_z_5.parent = ob_pisos_lajes
ob_piso_stone_pavers_4233_3697_z_5.location = (-2.5, 4.5, -0.65)
ob_piso_stone_pavers_4235_3697_z0.parent = ob_pisos_lajes
ob_piso_stone_pavers_4235_3697_z0.location = (-0.5, 4.5, -0.05)
ob_piso_stone_pavers_4235_3698_z0.parent = ob_pisos_lajes
ob_piso_stone_pavers_4235_3698_z0.location = (-0.5, 5.5, -0.05)
ob_moveis_decoracoes.location = (0.0, 0.0, 0.0)
ob_moveis_decoracoes.empty_display_type = 'CUBE'
ob_movel_blood_smear_4232_3695_z_5.parent = ob_moveis_decoracoes
ob_movel_blood_smear_4232_3695_z_5.location = (-3.5, 2.5, -0.54)

# ---- collection membership
col_01_paredes_externas.objects.link(ob_parede_externa_norte_y3687_x4232_4239)
col_01_paredes_externas.objects.link(ob_bloco_dungeon_wall_4232_3687_z0)
col_01_paredes_externas.objects.link(ob_bloco_dungeon_wall_4233_3687_z0)
col_01_paredes_externas.objects.link(ob_bloco_dungeon_wall_4234_3687_z0)
col_01_paredes_externas.objects.link(ob_bloco_dungeon_wall_4235_3687_z0)
col_01_paredes_externas.objects.link(ob_bloco_dungeon_wall_4236_3687_z0)
col_01_paredes_externas.objects.link(ob_bloco_dungeon_wall_4237_3687_z0)
col_01_paredes_externas.objects.link(ob_bloco_dungeon_wall_4238_3687_z0)
col_01_paredes_externas.objects.link(ob_bloco_dungeon_wall_4239_3687_z0)
col_01_paredes_externas.objects.link(ob_parede_externa_sul_y3698_x4239_4239)
col_01_paredes_externas.objects.link(ob_bloco_dungeon_wall_4239_3698_z0)
col_01_paredes_externas.objects.link(ob_parede_externa_leste_x4239_y3688_3697)
col_01_paredes_externas.objects.link(ob_bloco_dungeon_wall_4239_3688_z0)
col_01_paredes_externas.objects.link(ob_bloco_dungeon_wall_4239_3689_z0)
col_01_paredes_externas.objects.link(ob_bloco_dungeon_wall_4239_3690_z0)
col_01_paredes_externas.objects.link(ob_bloco_dungeon_wall_4239_3691_z0)
col_01_paredes_externas.objects.link(ob_bloco_dungeon_wall_4239_3692_z0)
col_01_paredes_externas.objects.link(ob_bloco_dungeon_wall_4239_3693_z0)
col_01_paredes_externas.objects.link(ob_bloco_dungeon_wall_4239_3694_z0)
col_01_paredes_externas.objects.link(ob_bloco_dungeon_wall_4239_3695_z0)
col_01_paredes_externas.objects.link(ob_bloco_dungeon_wall_4239_3696_z0)
col_01_paredes_externas.objects.link(ob_bloco_dungeon_wall_4239_3697_z0)
col_03_pisos_escadas.objects.link(ob_pisos_lajes)
col_03_pisos_escadas.objects.link(ob_piso_stone_pavers_4232_3692_z0)
col_03_pisos_escadas.objects.link(ob_piso_stone_pavers_4233_3692_z0)
col_03_pisos_escadas.objects.link(ob_piso_stone_pavers_4234_3692_z0)
col_03_pisos_escadas.objects.link(ob_piso_stone_pavers_4235_3692_z0)
col_03_pisos_escadas.objects.link(ob_piso_glowing_rune_4235_3692_z0)
col_03_pisos_escadas.objects.link(ob_piso_stone_pavers_4235_3693_z0)
col_03_pisos_escadas.objects.link(ob_piso_stone_pavers_4232_3694_z_5)
col_03_pisos_escadas.objects.link(ob_piso_stone_pavers_4233_3694_z_5)
col_03_pisos_escadas.objects.link(ob_piso_stone_pavers_4235_3694_z0)
col_03_pisos_escadas.objects.link(ob_piso_stone_pavers_4233_3695_z_5)
col_03_pisos_escadas.objects.link(ob_piso_stone_pavers_4235_3695_z0)
col_03_pisos_escadas.objects.link(ob_piso_stone_pavers_4233_3696_z_5)
col_03_pisos_escadas.objects.link(ob_piso_stone_pavers_4235_3696_z0)
col_03_pisos_escadas.objects.link(ob_piso_stone_pavers_4232_3697_z_5)
col_03_pisos_escadas.objects.link(ob_piso_stone_pavers_4233_3697_z_5)
col_03_pisos_escadas.objects.link(ob_piso_stone_pavers_4235_3697_z0)
col_03_pisos_escadas.objects.link(ob_piso_stone_pavers_4235_3698_z0)
col_04_moveis_decoracoes.objects.link(ob_moveis_decoracoes)
col_04_moveis_decoracoes.objects.link(ob_movel_blood_smear_4232_3695_z_5)

# ---- scene / render settings (as saved in the file)
scene.frame_start = 1; scene.frame_end = 250; scene.frame_set(1)
scene.render.engine = 'BLENDER_EEVEE_NEXT'
scene.render.bake_bias = 0.0
scene.render.bake_samples = 0
scene.cycles.sampling_pattern = 'TABULATED_SOBOL'
scene.eevee.use_volume_custom_range = False
bpy.context.view_layer.update()

# ---- added for rendering (the .blend has no active camera and no usable light): camera, sun + grey world if the file has none
cam_auto = bpy.data.cameras.new('AutoCamera')
cam_auto.lens = 50.0
cam_auto.sensor_width = 36.0
cam_auto.clip_end = 1000.0
ob_auto_camera = bpy.data.objects.new('AutoCamera', cam_auto)
scene.collection.objects.link(ob_auto_camera)
ob_auto_camera.location = (13.6969, -16.4363, 11.9276)
ob_auto_camera.rotation_euler = (1.09748, -7.21219e-08, 0.694738)
scene.camera = ob_auto_camera
light_auto_sun = bpy.data.lights.new('AutoSun', 'SUN')
light_auto_sun.energy = 3.0
light_auto_sun.angle = 0.0523599
ob_auto_sun = bpy.data.objects.new('AutoSun', light_auto_sun)
scene.collection.objects.link(ob_auto_sun)
ob_auto_sun.rotation_euler = (0.872665, 0.174533, 0.523599)
if scene.world is None:
    world_auto = bpy.data.worlds.new('AutoWorld')
    world_auto.color = (0.3, 0.3, 0.3)
    scene.world = world_auto
bpy.context.view_layer.update()

